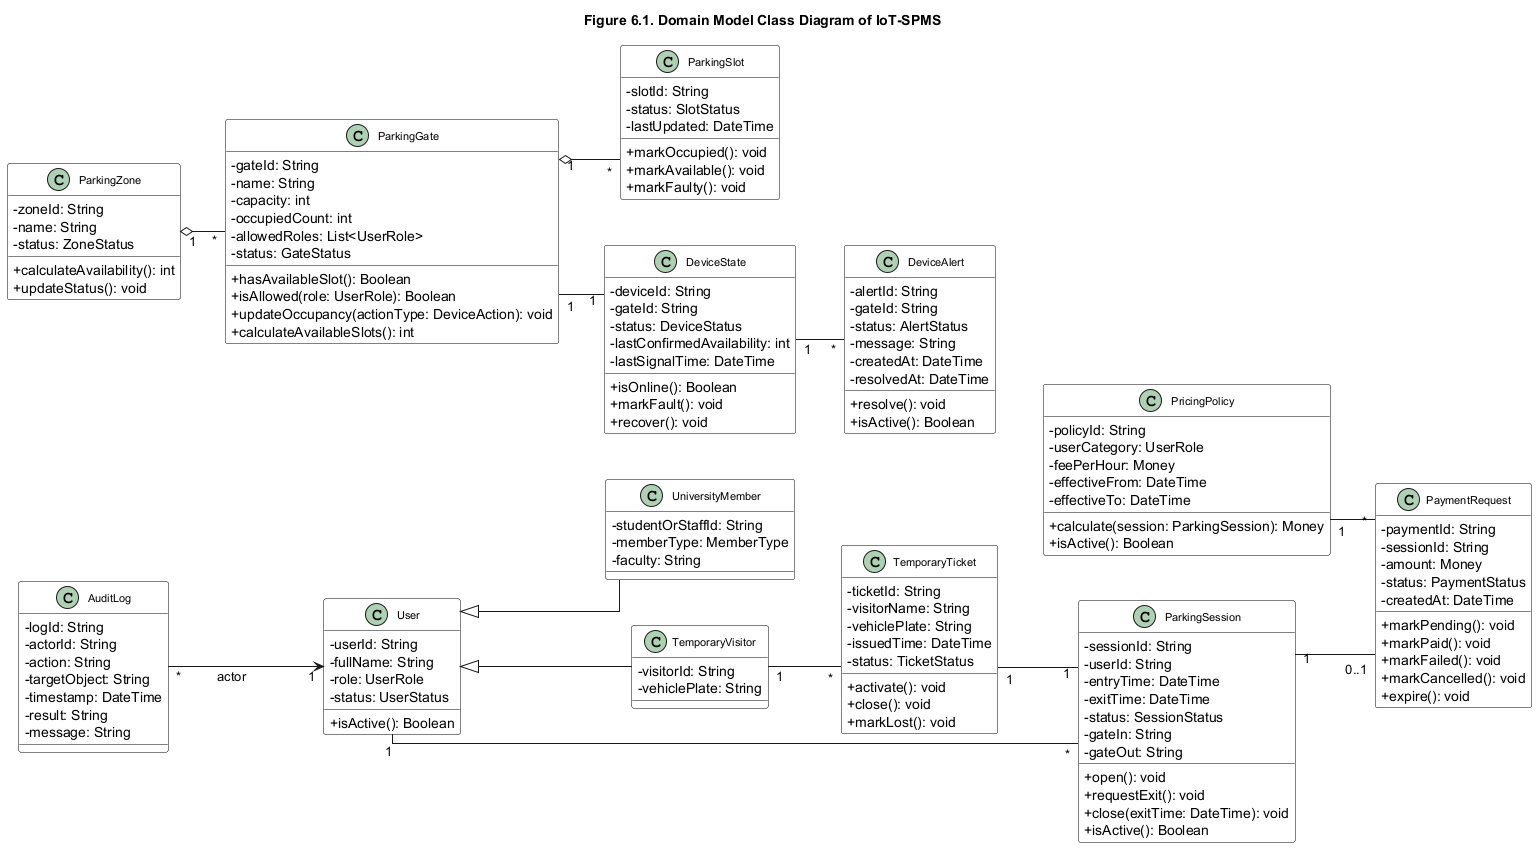

The diagram above was rendered by PlantUML. Its source (embedded in the PNG):
@startuml domain-model-class-diagram-iot-spms

title Figure 6.1. Domain Model Class Diagram of IoT-SPMS

left to right direction

skinparam backgroundColor white
skinparam shadowing false
skinparam classAttributeIconSize 0
skinparam ArrowThickness 1
skinparam defaultTextAlignment center
skinparam linetype ortho
skinparam nodesep 45
skinparam ranksep 45

skinparam class {
  BackgroundColor white
  BorderColor black
  FontSize 11
}

class User {
  -userId: String
  -fullName: String
  -role: UserRole
  -status: UserStatus
  +isActive(): Boolean
}

class UniversityMember {
  -studentOrStaffId: String
  -memberType: MemberType
  -faculty: String
}

class TemporaryVisitor {
  -visitorId: String
  -vehiclePlate: String
}

class ParkingSession {
  -sessionId: String
  -userId: String
  -entryTime: DateTime
  -exitTime: DateTime
  -status: SessionStatus
  -gateIn: String
  -gateOut: String
  +open(): void
  +requestExit(): void
  +close(exitTime: DateTime): void
  +isActive(): Boolean
}

class TemporaryTicket {
  -ticketId: String
  -visitorName: String
  -vehiclePlate: String
  -issuedTime: DateTime
  -status: TicketStatus
  +activate(): void
  +close(): void
  +markLost(): void
}

class ParkingGate {
  -gateId: String
  -name: String
  -capacity: int
  -occupiedCount: int
  -allowedRoles: List<UserRole>
  -status: GateStatus
  +hasAvailableSlot(): Boolean
  +isAllowed(role: UserRole): Boolean
  +updateOccupancy(actionType: DeviceAction): void
  +calculateAvailableSlots(): int
}

class ParkingZone {
  -zoneId: String
  -name: String
  -status: ZoneStatus
  +calculateAvailability(): int
  +updateStatus(): void
}

class ParkingSlot {
  -slotId: String
  -status: SlotStatus
  -lastUpdated: DateTime
  +markOccupied(): void
  +markAvailable(): void
  +markFaulty(): void
}

class DeviceState {
  -deviceId: String
  -gateId: String
  -status: DeviceStatus
  -lastConfirmedAvailability: int
  -lastSignalTime: DateTime
  +isOnline(): Boolean
  +markFault(): void
  +recover(): void
}

class DeviceAlert {
  -alertId: String
  -gateId: String
  -status: AlertStatus
  -message: String
  -createdAt: DateTime
  -resolvedAt: DateTime
  +resolve(): void
  +isActive(): Boolean
}

class PricingPolicy {
  -policyId: String
  -userCategory: UserRole
  -feePerHour: Money
  -effectiveFrom: DateTime
  -effectiveTo: DateTime
  +calculate(session: ParkingSession): Money
  +isActive(): Boolean
}

class PaymentRequest {
  -paymentId: String
  -sessionId: String
  -amount: Money
  -status: PaymentStatus
  -createdAt: DateTime
  +markPending(): void
  +markPaid(): void
  +markFailed(): void
  +markCancelled(): void
  +expire(): void
}

class AuditLog {
  -logId: String
  -actorId: String
  -action: String
  -targetObject: String
  -timestamp: DateTime
  -result: String
  -message: String
}

User <|-- UniversityMember
User <|-- TemporaryVisitor

User "1" -- "*" ParkingSession
TemporaryVisitor "1" -- "*" TemporaryTicket
TemporaryTicket "1" -- "1" ParkingSession
ParkingSession "1" -- "0..1" PaymentRequest

ParkingZone "1" o-- "*" ParkingGate
ParkingGate "1" o-- "*" ParkingSlot
ParkingGate "1" -- "1" DeviceState
DeviceState "1" -- "*" DeviceAlert

PricingPolicy "1" -- "*" PaymentRequest
AuditLog "*" --> "1" User : actor

@enduml